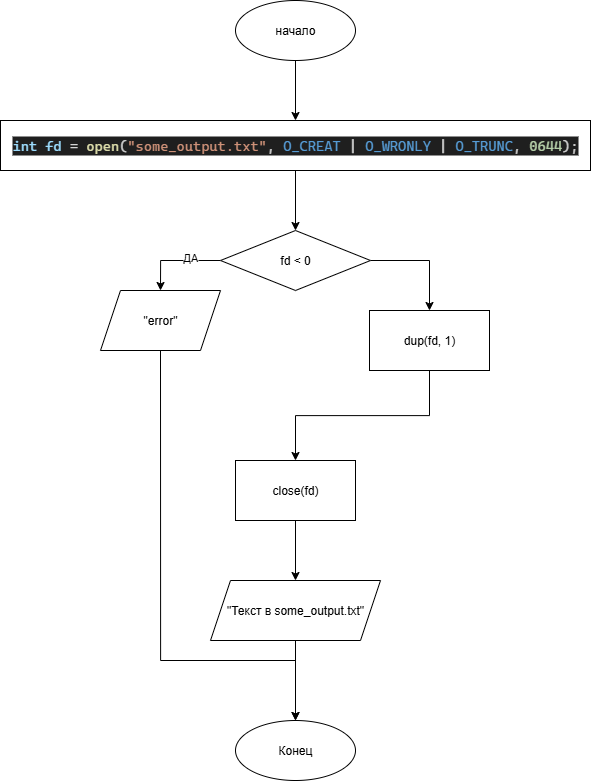

The diagram above was exported from draw.io. Its source (the exported page's mxGraphModel, read from the mxfile embedded in the PNG):
<mxGraphModel dx="1440" dy="1480" grid="1" gridSize="10" guides="1" tooltips="1" connect="1" arrows="1" fold="1" page="1" pageScale="1" pageWidth="827" pageHeight="1169" math="0" shadow="0">
  <root>
    <mxCell id="0" />
    <mxCell id="1" parent="0" />
    <mxCell id="V4sT60oRn2UR95ID7FOi-3" style="edgeStyle=orthogonalEdgeStyle;rounded=0;orthogonalLoop=1;jettySize=auto;html=1;exitX=0.5;exitY=1;exitDx=0;exitDy=0;entryX=0.5;entryY=0;entryDx=0;entryDy=0;" edge="1" parent="1" source="V4sT60oRn2UR95ID7FOi-1" target="V4sT60oRn2UR95ID7FOi-2">
      <mxGeometry relative="1" as="geometry" />
    </mxCell>
    <mxCell id="V4sT60oRn2UR95ID7FOi-1" value="начало" style="ellipse;whiteSpace=wrap;html=1;" vertex="1" parent="1">
      <mxGeometry x="280" y="140" width="120" height="60" as="geometry" />
    </mxCell>
    <mxCell id="V4sT60oRn2UR95ID7FOi-5" style="edgeStyle=orthogonalEdgeStyle;rounded=0;orthogonalLoop=1;jettySize=auto;html=1;exitX=0.5;exitY=1;exitDx=0;exitDy=0;entryX=0.5;entryY=0;entryDx=0;entryDy=0;" edge="1" parent="1" source="V4sT60oRn2UR95ID7FOi-2" target="V4sT60oRn2UR95ID7FOi-4">
      <mxGeometry relative="1" as="geometry" />
    </mxCell>
    <mxCell id="V4sT60oRn2UR95ID7FOi-2" value="&lt;div style=&quot;color: rgb(204, 204, 204); background-color: rgb(31, 31, 31); font-family: &amp;quot;Cascadia Code&amp;quot;, Consolas, &amp;quot;Courier New&amp;quot;, monospace; font-size: 14px; line-height: 19px; white-space: pre;&quot;&gt;&lt;span style=&quot;color: rgb(156, 220, 254);&quot;&gt;int fd&lt;/span&gt; &lt;span style=&quot;color: rgb(212, 212, 212);&quot;&gt;=&lt;/span&gt; &lt;span style=&quot;color: rgb(220, 220, 170);&quot;&gt;open&lt;/span&gt;(&lt;span style=&quot;color: rgb(206, 145, 120);&quot;&gt;&quot;some_output.txt&quot;&lt;/span&gt;, &lt;span style=&quot;color: rgb(86, 156, 214);&quot;&gt;O_CREAT&lt;/span&gt; &lt;span style=&quot;color: rgb(212, 212, 212);&quot;&gt;|&lt;/span&gt; &lt;span style=&quot;color: rgb(86, 156, 214);&quot;&gt;O_WRONLY&lt;/span&gt; &lt;span style=&quot;color: rgb(212, 212, 212);&quot;&gt;|&lt;/span&gt; &lt;span style=&quot;color: rgb(86, 156, 214);&quot;&gt;O_TRUNC&lt;/span&gt;, &lt;span style=&quot;color: rgb(181, 206, 168);&quot;&gt;0644&lt;/span&gt;);&lt;/div&gt;" style="rounded=0;whiteSpace=wrap;html=1;" vertex="1" parent="1">
      <mxGeometry x="45" y="260" width="590" height="50" as="geometry" />
    </mxCell>
    <mxCell id="V4sT60oRn2UR95ID7FOi-7" style="edgeStyle=orthogonalEdgeStyle;rounded=0;orthogonalLoop=1;jettySize=auto;html=1;exitX=0;exitY=0.5;exitDx=0;exitDy=0;entryX=0.5;entryY=0;entryDx=0;entryDy=0;" edge="1" parent="1" source="V4sT60oRn2UR95ID7FOi-4" target="V4sT60oRn2UR95ID7FOi-6">
      <mxGeometry relative="1" as="geometry" />
    </mxCell>
    <mxCell id="V4sT60oRn2UR95ID7FOi-8" value="ДА" style="edgeLabel;html=1;align=center;verticalAlign=middle;resizable=0;points=[];" vertex="1" connectable="0" parent="V4sT60oRn2UR95ID7FOi-7">
      <mxGeometry x="-0.3263" y="-4" relative="1" as="geometry">
        <mxPoint as="offset" />
      </mxGeometry>
    </mxCell>
    <mxCell id="V4sT60oRn2UR95ID7FOi-10" style="edgeStyle=orthogonalEdgeStyle;rounded=0;orthogonalLoop=1;jettySize=auto;html=1;exitX=1;exitY=0.5;exitDx=0;exitDy=0;entryX=0.5;entryY=0;entryDx=0;entryDy=0;" edge="1" parent="1" source="V4sT60oRn2UR95ID7FOi-4" target="V4sT60oRn2UR95ID7FOi-9">
      <mxGeometry relative="1" as="geometry" />
    </mxCell>
    <mxCell id="V4sT60oRn2UR95ID7FOi-4" value="fd &amp;lt; 0" style="rhombus;whiteSpace=wrap;html=1;" vertex="1" parent="1">
      <mxGeometry x="265" y="370" width="150" height="60" as="geometry" />
    </mxCell>
    <mxCell id="V4sT60oRn2UR95ID7FOi-18" style="edgeStyle=orthogonalEdgeStyle;rounded=0;orthogonalLoop=1;jettySize=auto;html=1;exitX=0.5;exitY=1;exitDx=0;exitDy=0;entryX=0.5;entryY=0;entryDx=0;entryDy=0;" edge="1" parent="1" source="V4sT60oRn2UR95ID7FOi-6" target="V4sT60oRn2UR95ID7FOi-16">
      <mxGeometry relative="1" as="geometry">
        <Array as="points">
          <mxPoint x="205" y="800" />
          <mxPoint x="340" y="800" />
        </Array>
      </mxGeometry>
    </mxCell>
    <mxCell id="V4sT60oRn2UR95ID7FOi-6" value="&quot;error&quot;" style="shape=parallelogram;perimeter=parallelogramPerimeter;whiteSpace=wrap;html=1;fixedSize=1;" vertex="1" parent="1">
      <mxGeometry x="145" y="430" width="120" height="60" as="geometry" />
    </mxCell>
    <mxCell id="V4sT60oRn2UR95ID7FOi-12" style="edgeStyle=orthogonalEdgeStyle;rounded=0;orthogonalLoop=1;jettySize=auto;html=1;exitX=0.5;exitY=1;exitDx=0;exitDy=0;" edge="1" parent="1" source="V4sT60oRn2UR95ID7FOi-9" target="V4sT60oRn2UR95ID7FOi-11">
      <mxGeometry relative="1" as="geometry" />
    </mxCell>
    <mxCell id="V4sT60oRn2UR95ID7FOi-9" value="dup(fd, 1)" style="rounded=0;whiteSpace=wrap;html=1;" vertex="1" parent="1">
      <mxGeometry x="414" y="450" width="120" height="60" as="geometry" />
    </mxCell>
    <mxCell id="V4sT60oRn2UR95ID7FOi-14" style="edgeStyle=orthogonalEdgeStyle;rounded=0;orthogonalLoop=1;jettySize=auto;html=1;exitX=0.5;exitY=1;exitDx=0;exitDy=0;entryX=0.5;entryY=0;entryDx=0;entryDy=0;" edge="1" parent="1" source="V4sT60oRn2UR95ID7FOi-11" target="V4sT60oRn2UR95ID7FOi-13">
      <mxGeometry relative="1" as="geometry" />
    </mxCell>
    <mxCell id="V4sT60oRn2UR95ID7FOi-11" value="close(fd)" style="rounded=0;whiteSpace=wrap;html=1;" vertex="1" parent="1">
      <mxGeometry x="280" y="600" width="120" height="60" as="geometry" />
    </mxCell>
    <mxCell id="V4sT60oRn2UR95ID7FOi-17" style="edgeStyle=orthogonalEdgeStyle;rounded=0;orthogonalLoop=1;jettySize=auto;html=1;exitX=0.5;exitY=1;exitDx=0;exitDy=0;entryX=0.5;entryY=0;entryDx=0;entryDy=0;" edge="1" parent="1" source="V4sT60oRn2UR95ID7FOi-13" target="V4sT60oRn2UR95ID7FOi-16">
      <mxGeometry relative="1" as="geometry" />
    </mxCell>
    <mxCell id="V4sT60oRn2UR95ID7FOi-13" value="&quot;Текст в some_output.txt&quot;" style="shape=parallelogram;perimeter=parallelogramPerimeter;whiteSpace=wrap;html=1;fixedSize=1;" vertex="1" parent="1">
      <mxGeometry x="255" y="720" width="170" height="60" as="geometry" />
    </mxCell>
    <mxCell id="V4sT60oRn2UR95ID7FOi-16" value="Конец" style="ellipse;whiteSpace=wrap;html=1;" vertex="1" parent="1">
      <mxGeometry x="280" y="860" width="120" height="60" as="geometry" />
    </mxCell>
  </root>
</mxGraphModel>